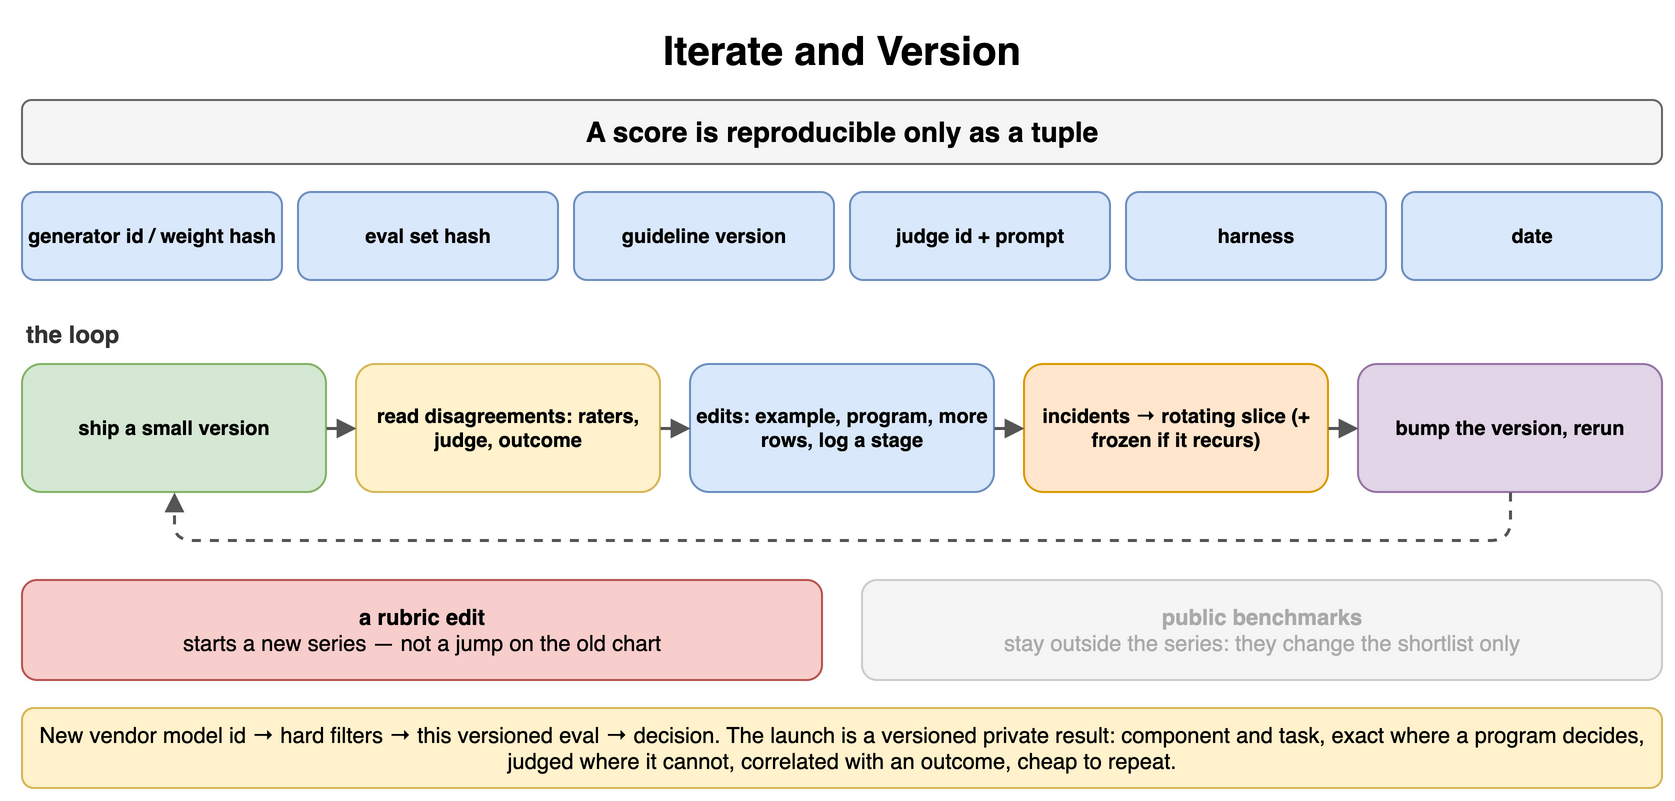

The diagram above was exported from draw.io. Its source (the exported page's mxGraphModel, read from the mxfile embedded in the PNG):
<mxGraphModel dx="900" dy="408" grid="1" gridSize="10" guides="1" tooltips="1" connect="1" arrows="1" fold="1" page="1" pageScale="1" pageWidth="900" pageHeight="408" math="0" shadow="0">
  <root>
    <mxCell id="0" />
    <mxCell id="1" parent="0" />
    <mxCell id="u1" value="Iterate and Version" style="text;html=1;align=center;verticalAlign=middle;whiteSpace=wrap;fontSize=20;fontStyle=1;" vertex="1" parent="1">
      <mxGeometry x="40" y="10" width="820" height="30" as="geometry" />
    </mxCell>
    <mxCell id="u2" value="A score is reproducible only as a tuple" style="rounded=1;whiteSpace=wrap;html=1;fillColor=#f5f5f5;strokeColor=#666666;fontStyle=1;fontSize=14;" vertex="1" parent="1">
      <mxGeometry x="40" y="50" width="820" height="32" as="geometry" />
    </mxCell>
    <mxCell id="u3" value="generator id / weight hash" style="rounded=1;whiteSpace=wrap;html=1;fillColor=#dae8fc;strokeColor=#6c8ebf;fontSize=10;align=center;fontStyle=1;" vertex="1" parent="1">
      <mxGeometry x="40" y="96" width="130" height="44" as="geometry" />
    </mxCell>
    <mxCell id="u4" value="eval set hash" style="rounded=1;whiteSpace=wrap;html=1;fillColor=#dae8fc;strokeColor=#6c8ebf;fontSize=10;align=center;fontStyle=1;" vertex="1" parent="1">
      <mxGeometry x="178" y="96" width="130" height="44" as="geometry" />
    </mxCell>
    <mxCell id="u5" value="guideline version" style="rounded=1;whiteSpace=wrap;html=1;fillColor=#dae8fc;strokeColor=#6c8ebf;fontSize=10;align=center;fontStyle=1;" vertex="1" parent="1">
      <mxGeometry x="316" y="96" width="130" height="44" as="geometry" />
    </mxCell>
    <mxCell id="u6" value="judge id + prompt" style="rounded=1;whiteSpace=wrap;html=1;fillColor=#dae8fc;strokeColor=#6c8ebf;fontSize=10;align=center;fontStyle=1;" vertex="1" parent="1">
      <mxGeometry x="454" y="96" width="130" height="44" as="geometry" />
    </mxCell>
    <mxCell id="u7" value="harness" style="rounded=1;whiteSpace=wrap;html=1;fillColor=#dae8fc;strokeColor=#6c8ebf;fontSize=10;align=center;fontStyle=1;" vertex="1" parent="1">
      <mxGeometry x="592" y="96" width="130" height="44" as="geometry" />
    </mxCell>
    <mxCell id="u8" value="date" style="rounded=1;whiteSpace=wrap;html=1;fillColor=#dae8fc;strokeColor=#6c8ebf;fontSize=10;align=center;fontStyle=1;" vertex="1" parent="1">
      <mxGeometry x="730" y="96" width="130" height="44" as="geometry" />
    </mxCell>
    <mxCell id="u9" value="the loop" style="text;html=1;whiteSpace=wrap;fontSize=11;align=left;verticalAlign=middle;fontSize=12;fontColor=#333333;fontStyle=1;" vertex="1" parent="1">
      <mxGeometry x="40" y="158" width="400" height="18" as="geometry" />
    </mxCell>
    <mxCell id="u10" value="ship a small version" style="rounded=1;whiteSpace=wrap;html=1;fillColor=#d5e8d4;strokeColor=#82b366;fontSize=10;align=center;fontStyle=1;" vertex="1" parent="1">
      <mxGeometry x="40" y="182" width="152" height="64" as="geometry" />
    </mxCell>
    <mxCell id="u11" value="read disagreements: raters, judge, outcome" style="rounded=1;whiteSpace=wrap;html=1;fillColor=#fff2cc;strokeColor=#d6b656;fontSize=10;align=center;fontStyle=1;" vertex="1" parent="1">
      <mxGeometry x="207" y="182" width="152" height="64" as="geometry" />
    </mxCell>
    <mxCell id="u12" value="edits: example, program, more rows, log a stage" style="rounded=1;whiteSpace=wrap;html=1;fillColor=#dae8fc;strokeColor=#6c8ebf;fontSize=10;align=center;fontStyle=1;" vertex="1" parent="1">
      <mxGeometry x="374" y="182" width="152" height="64" as="geometry" />
    </mxCell>
    <mxCell id="u13" value="incidents → rotating slice (+ frozen if it recurs)" style="rounded=1;whiteSpace=wrap;html=1;fillColor=#ffe6cc;strokeColor=#d79b00;fontSize=10;align=center;fontStyle=1;" vertex="1" parent="1">
      <mxGeometry x="541" y="182" width="152" height="64" as="geometry" />
    </mxCell>
    <mxCell id="u14" value="bump the version, rerun" style="rounded=1;whiteSpace=wrap;html=1;fillColor=#e1d5e7;strokeColor=#9673a6;fontSize=10;align=center;fontStyle=1;" vertex="1" parent="1">
      <mxGeometry x="708" y="182" width="152" height="64" as="geometry" />
    </mxCell>
    <mxCell id="u15" value="" style="endArrow=block;endSize=6;html=1;strokeWidth=1.5;strokeColor=#555555;fontSize=11;labelBackgroundColor=#ffffff;" edge="1" parent="1" source="u10" target="u11">
      <mxGeometry relative="1" as="geometry" />
    </mxCell>
    <mxCell id="u16" value="" style="endArrow=block;endSize=6;html=1;strokeWidth=1.5;strokeColor=#555555;fontSize=11;labelBackgroundColor=#ffffff;" edge="1" parent="1" source="u11" target="u12">
      <mxGeometry relative="1" as="geometry" />
    </mxCell>
    <mxCell id="u17" value="" style="endArrow=block;endSize=6;html=1;strokeWidth=1.5;strokeColor=#555555;fontSize=11;labelBackgroundColor=#ffffff;" edge="1" parent="1" source="u12" target="u13">
      <mxGeometry relative="1" as="geometry" />
    </mxCell>
    <mxCell id="u18" value="" style="endArrow=block;endSize=6;html=1;strokeWidth=1.5;strokeColor=#555555;fontSize=11;labelBackgroundColor=#ffffff;" edge="1" parent="1" source="u13" target="u14">
      <mxGeometry relative="1" as="geometry" />
    </mxCell>
    <mxCell id="u19" value="" style="endArrow=block;endSize=6;html=1;strokeWidth=1.5;strokeColor=#555555;fontSize=11;labelBackgroundColor=#ffffff;dashed=1;" edge="1" parent="1" source="u14" target="u10">
      <mxGeometry relative="1" as="geometry">
        <Array as="points">
          <mxPoint x="784" y="270" />
          <mxPoint x="116" y="270" />
        </Array>
      </mxGeometry>
    </mxCell>
    <mxCell id="u20" value="a rubric edit&lt;br&gt;&lt;span style='font-weight:normal'&gt;starts a new series — not a jump on the old chart&lt;/span&gt;" style="rounded=1;whiteSpace=wrap;html=1;fillColor=#f8cecc;strokeColor=#b85450;fontSize=11;align=center;fontStyle=1;" vertex="1" parent="1">
      <mxGeometry x="40" y="290" width="400" height="50" as="geometry" />
    </mxCell>
    <mxCell id="u21" value="public benchmarks&lt;br&gt;&lt;span style='font-weight:normal'&gt;stay outside the series: they change the shortlist only&lt;/span&gt;" style="rounded=1;whiteSpace=wrap;html=1;fillColor=#f5f5f5;strokeColor=#cccccc;fontSize=11;align=center;fontStyle=1;fontColor=#aaaaaa;" vertex="1" parent="1">
      <mxGeometry x="460" y="290" width="400" height="50" as="geometry" />
    </mxCell>
    <mxCell id="u22" value="New vendor model id → hard filters → this versioned eval → decision. The launch is a versioned private result: component and task, exact where a program decides, judged where it cannot, correlated with an outcome, cheap to repeat." style="rounded=1;whiteSpace=wrap;html=1;fillColor=#fff2cc;strokeColor=#d6b656;fontSize=11;align=center;" vertex="1" parent="1">
      <mxGeometry x="40" y="354" width="820" height="40" as="geometry" />
    </mxCell>
  </root>
</mxGraphModel>